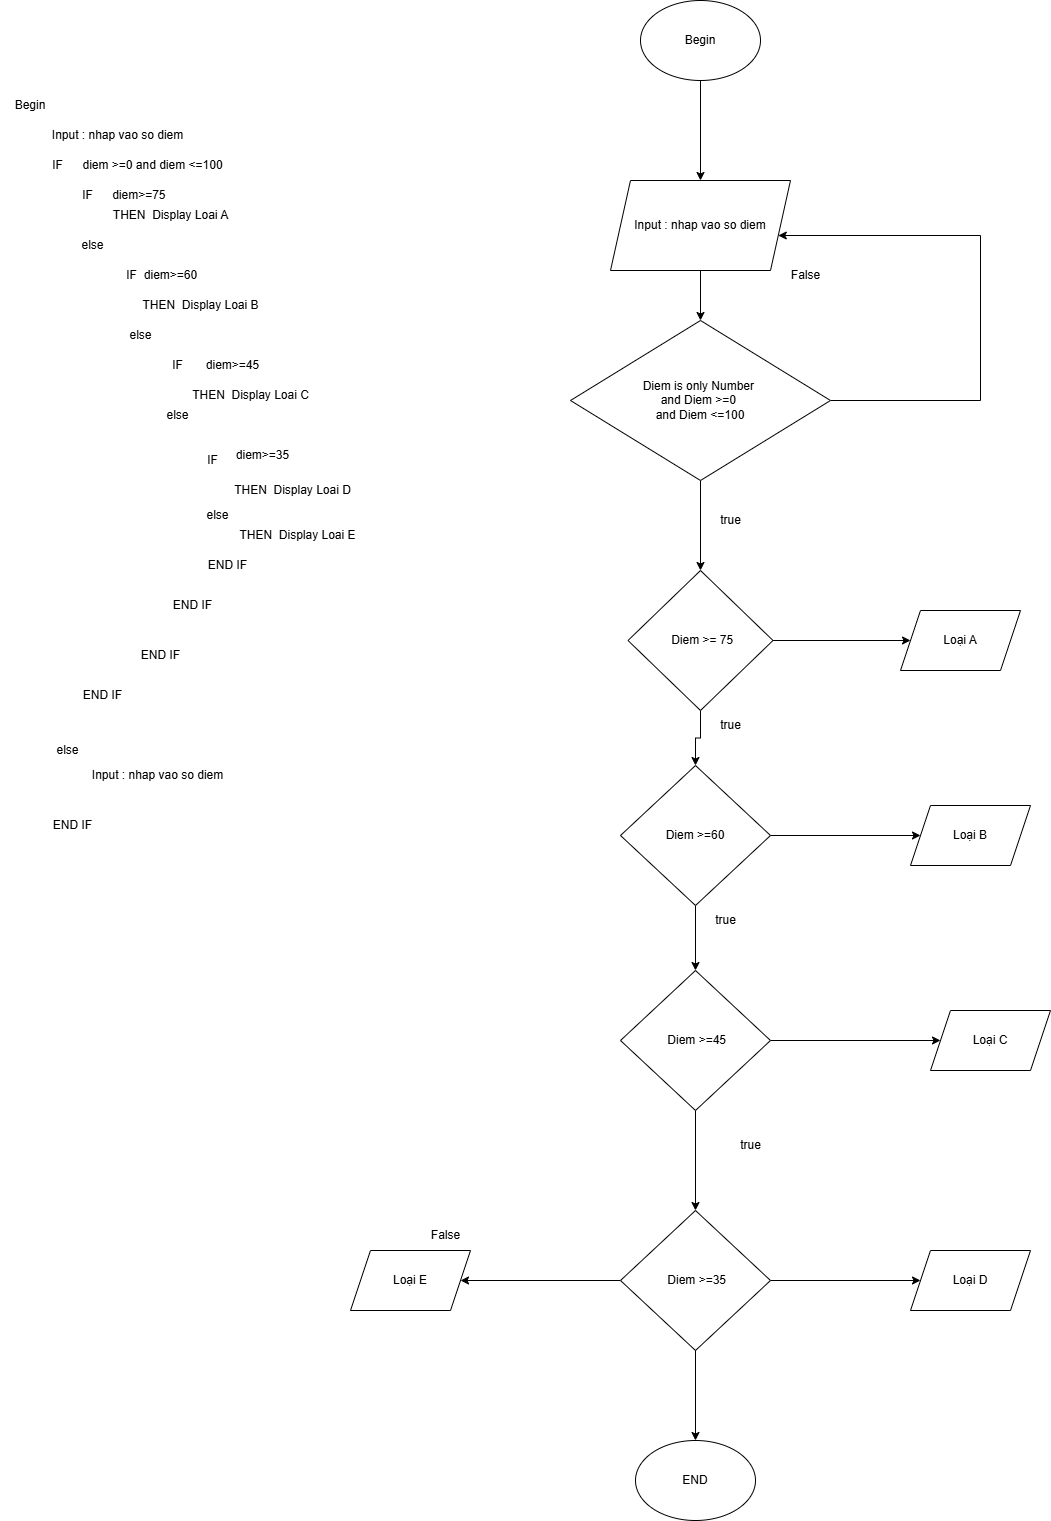

The diagram above was exported from draw.io. Its source (the exported page's mxGraphModel, read from the mxfile embedded in the PNG):
<mxGraphModel dx="2108" dy="562" grid="1" gridSize="10" guides="1" tooltips="1" connect="1" arrows="1" fold="1" page="1" pageScale="1" pageWidth="827" pageHeight="1169" math="0" shadow="0">
  <root>
    <mxCell id="KYCkDolp1RZYns7CVQwN-0" />
    <mxCell id="KYCkDolp1RZYns7CVQwN-1" parent="KYCkDolp1RZYns7CVQwN-0" />
    <mxCell id="Of_CRRKzckblZlo5VLmV-28" style="edgeStyle=orthogonalEdgeStyle;rounded=0;orthogonalLoop=1;jettySize=auto;html=1;exitX=0.5;exitY=1;exitDx=0;exitDy=0;entryX=0.5;entryY=0;entryDx=0;entryDy=0;" parent="KYCkDolp1RZYns7CVQwN-1" source="Of_CRRKzckblZlo5VLmV-0" target="Of_CRRKzckblZlo5VLmV-1" edge="1">
      <mxGeometry relative="1" as="geometry" />
    </mxCell>
    <mxCell id="Of_CRRKzckblZlo5VLmV-0" value="Begin" style="ellipse;whiteSpace=wrap;html=1;" parent="KYCkDolp1RZYns7CVQwN-1" vertex="1">
      <mxGeometry x="110" y="80" width="120" height="80" as="geometry" />
    </mxCell>
    <mxCell id="Of_CRRKzckblZlo5VLmV-3" style="edgeStyle=orthogonalEdgeStyle;rounded=0;orthogonalLoop=1;jettySize=auto;html=1;exitX=0.5;exitY=1;exitDx=0;exitDy=0;entryX=0.5;entryY=0;entryDx=0;entryDy=0;" parent="KYCkDolp1RZYns7CVQwN-1" source="Of_CRRKzckblZlo5VLmV-1" target="Of_CRRKzckblZlo5VLmV-2" edge="1">
      <mxGeometry relative="1" as="geometry" />
    </mxCell>
    <mxCell id="Of_CRRKzckblZlo5VLmV-1" value="Input : nhap vao so diem" style="shape=parallelogram;perimeter=parallelogramPerimeter;whiteSpace=wrap;html=1;fixedSize=1;" parent="KYCkDolp1RZYns7CVQwN-1" vertex="1">
      <mxGeometry x="80" y="260" width="180" height="90" as="geometry" />
    </mxCell>
    <mxCell id="Of_CRRKzckblZlo5VLmV-8" style="edgeStyle=orthogonalEdgeStyle;rounded=0;orthogonalLoop=1;jettySize=auto;html=1;exitX=0.5;exitY=1;exitDx=0;exitDy=0;entryX=0.5;entryY=0;entryDx=0;entryDy=0;" parent="KYCkDolp1RZYns7CVQwN-1" source="Of_CRRKzckblZlo5VLmV-2" target="Of_CRRKzckblZlo5VLmV-4" edge="1">
      <mxGeometry relative="1" as="geometry" />
    </mxCell>
    <mxCell id="Of_CRRKzckblZlo5VLmV-21" style="edgeStyle=orthogonalEdgeStyle;rounded=0;orthogonalLoop=1;jettySize=auto;html=1;" parent="KYCkDolp1RZYns7CVQwN-1" source="Of_CRRKzckblZlo5VLmV-2" target="Of_CRRKzckblZlo5VLmV-1" edge="1">
      <mxGeometry relative="1" as="geometry">
        <mxPoint x="170" y="426.18" as="sourcePoint" />
        <mxPoint x="124.70588235294122" y="250.00352941176476" as="targetPoint" />
        <Array as="points">
          <mxPoint x="450" y="480" />
          <mxPoint x="450" y="315" />
        </Array>
      </mxGeometry>
    </mxCell>
    <mxCell id="Of_CRRKzckblZlo5VLmV-2" value="Diem is only Number&amp;nbsp;&lt;div&gt;and Diem &amp;gt;=0&amp;nbsp;&lt;/div&gt;&lt;div&gt;and Diem &amp;lt;=100&lt;/div&gt;" style="rhombus;whiteSpace=wrap;html=1;" parent="KYCkDolp1RZYns7CVQwN-1" vertex="1">
      <mxGeometry x="40" y="400" width="260" height="160" as="geometry" />
    </mxCell>
    <mxCell id="Of_CRRKzckblZlo5VLmV-9" style="edgeStyle=orthogonalEdgeStyle;rounded=0;orthogonalLoop=1;jettySize=auto;html=1;exitX=0.5;exitY=1;exitDx=0;exitDy=0;entryX=0.5;entryY=0;entryDx=0;entryDy=0;" parent="KYCkDolp1RZYns7CVQwN-1" source="Of_CRRKzckblZlo5VLmV-4" target="Of_CRRKzckblZlo5VLmV-5" edge="1">
      <mxGeometry relative="1" as="geometry" />
    </mxCell>
    <mxCell id="Of_CRRKzckblZlo5VLmV-17" style="edgeStyle=orthogonalEdgeStyle;rounded=0;orthogonalLoop=1;jettySize=auto;html=1;exitX=1;exitY=0.5;exitDx=0;exitDy=0;entryX=0;entryY=0.5;entryDx=0;entryDy=0;" parent="KYCkDolp1RZYns7CVQwN-1" source="Of_CRRKzckblZlo5VLmV-4" target="Of_CRRKzckblZlo5VLmV-12" edge="1">
      <mxGeometry relative="1" as="geometry" />
    </mxCell>
    <mxCell id="Of_CRRKzckblZlo5VLmV-4" value="&amp;nbsp;Diem &amp;gt;= 75" style="rhombus;whiteSpace=wrap;html=1;" parent="KYCkDolp1RZYns7CVQwN-1" vertex="1">
      <mxGeometry x="97.5" y="650" width="145" height="140" as="geometry" />
    </mxCell>
    <mxCell id="Of_CRRKzckblZlo5VLmV-10" style="edgeStyle=orthogonalEdgeStyle;rounded=0;orthogonalLoop=1;jettySize=auto;html=1;exitX=0.5;exitY=1;exitDx=0;exitDy=0;entryX=0.5;entryY=0;entryDx=0;entryDy=0;" parent="KYCkDolp1RZYns7CVQwN-1" source="Of_CRRKzckblZlo5VLmV-5" target="Of_CRRKzckblZlo5VLmV-6" edge="1">
      <mxGeometry relative="1" as="geometry" />
    </mxCell>
    <mxCell id="Of_CRRKzckblZlo5VLmV-18" style="edgeStyle=orthogonalEdgeStyle;rounded=0;orthogonalLoop=1;jettySize=auto;html=1;exitX=1;exitY=0.5;exitDx=0;exitDy=0;" parent="KYCkDolp1RZYns7CVQwN-1" source="Of_CRRKzckblZlo5VLmV-5" target="Of_CRRKzckblZlo5VLmV-14" edge="1">
      <mxGeometry relative="1" as="geometry" />
    </mxCell>
    <mxCell id="Of_CRRKzckblZlo5VLmV-5" value="Diem &amp;gt;=60" style="rhombus;whiteSpace=wrap;html=1;" parent="KYCkDolp1RZYns7CVQwN-1" vertex="1">
      <mxGeometry x="90" y="845" width="150" height="140" as="geometry" />
    </mxCell>
    <mxCell id="Of_CRRKzckblZlo5VLmV-19" style="edgeStyle=orthogonalEdgeStyle;rounded=0;orthogonalLoop=1;jettySize=auto;html=1;exitX=1;exitY=0.5;exitDx=0;exitDy=0;entryX=0;entryY=0.5;entryDx=0;entryDy=0;" parent="KYCkDolp1RZYns7CVQwN-1" source="Of_CRRKzckblZlo5VLmV-6" target="Of_CRRKzckblZlo5VLmV-15" edge="1">
      <mxGeometry relative="1" as="geometry" />
    </mxCell>
    <mxCell id="ycl9fMxjnmXqdsLvqHUI-1" style="edgeStyle=orthogonalEdgeStyle;rounded=0;orthogonalLoop=1;jettySize=auto;html=1;exitX=0.5;exitY=1;exitDx=0;exitDy=0;" parent="KYCkDolp1RZYns7CVQwN-1" source="Of_CRRKzckblZlo5VLmV-6" target="Of_CRRKzckblZlo5VLmV-7" edge="1">
      <mxGeometry relative="1" as="geometry" />
    </mxCell>
    <mxCell id="Of_CRRKzckblZlo5VLmV-6" value="&amp;nbsp;Diem &amp;gt;=45" style="rhombus;whiteSpace=wrap;html=1;" parent="KYCkDolp1RZYns7CVQwN-1" vertex="1">
      <mxGeometry x="90" y="1050" width="150" height="140" as="geometry" />
    </mxCell>
    <mxCell id="Of_CRRKzckblZlo5VLmV-20" style="edgeStyle=orthogonalEdgeStyle;rounded=0;orthogonalLoop=1;jettySize=auto;html=1;exitX=1;exitY=0.5;exitDx=0;exitDy=0;entryX=0;entryY=0.5;entryDx=0;entryDy=0;" parent="KYCkDolp1RZYns7CVQwN-1" source="Of_CRRKzckblZlo5VLmV-7" target="Of_CRRKzckblZlo5VLmV-16" edge="1">
      <mxGeometry relative="1" as="geometry" />
    </mxCell>
    <mxCell id="Of_CRRKzckblZlo5VLmV-23" style="edgeStyle=orthogonalEdgeStyle;rounded=0;orthogonalLoop=1;jettySize=auto;html=1;exitX=0;exitY=0.5;exitDx=0;exitDy=0;" parent="KYCkDolp1RZYns7CVQwN-1" source="Of_CRRKzckblZlo5VLmV-7" target="Of_CRRKzckblZlo5VLmV-24" edge="1">
      <mxGeometry relative="1" as="geometry">
        <mxPoint x="-220" y="1210" as="targetPoint" />
      </mxGeometry>
    </mxCell>
    <mxCell id="Of_CRRKzckblZlo5VLmV-7" value="&amp;nbsp;Diem &amp;gt;=35" style="rhombus;whiteSpace=wrap;html=1;" parent="KYCkDolp1RZYns7CVQwN-1" vertex="1">
      <mxGeometry x="90" y="1290" width="150" height="140" as="geometry" />
    </mxCell>
    <mxCell id="Of_CRRKzckblZlo5VLmV-12" value="Loại A" style="shape=parallelogram;perimeter=parallelogramPerimeter;whiteSpace=wrap;html=1;fixedSize=1;" parent="KYCkDolp1RZYns7CVQwN-1" vertex="1">
      <mxGeometry x="370" y="690" width="120" height="60" as="geometry" />
    </mxCell>
    <mxCell id="Of_CRRKzckblZlo5VLmV-14" value="Loại B" style="shape=parallelogram;perimeter=parallelogramPerimeter;whiteSpace=wrap;html=1;fixedSize=1;" parent="KYCkDolp1RZYns7CVQwN-1" vertex="1">
      <mxGeometry x="380" y="885" width="120" height="60" as="geometry" />
    </mxCell>
    <mxCell id="Of_CRRKzckblZlo5VLmV-15" value="Loại C" style="shape=parallelogram;perimeter=parallelogramPerimeter;whiteSpace=wrap;html=1;fixedSize=1;" parent="KYCkDolp1RZYns7CVQwN-1" vertex="1">
      <mxGeometry x="400" y="1090" width="120" height="60" as="geometry" />
    </mxCell>
    <mxCell id="Of_CRRKzckblZlo5VLmV-16" value="Loại D" style="shape=parallelogram;perimeter=parallelogramPerimeter;whiteSpace=wrap;html=1;fixedSize=1;" parent="KYCkDolp1RZYns7CVQwN-1" vertex="1">
      <mxGeometry x="380" y="1330" width="120" height="60" as="geometry" />
    </mxCell>
    <mxCell id="Of_CRRKzckblZlo5VLmV-22" value="END" style="ellipse;whiteSpace=wrap;html=1;" parent="KYCkDolp1RZYns7CVQwN-1" vertex="1">
      <mxGeometry x="105" y="1520" width="120" height="80" as="geometry" />
    </mxCell>
    <mxCell id="Of_CRRKzckblZlo5VLmV-24" value="Loại E" style="shape=parallelogram;perimeter=parallelogramPerimeter;whiteSpace=wrap;html=1;fixedSize=1;" parent="KYCkDolp1RZYns7CVQwN-1" vertex="1">
      <mxGeometry x="-180" y="1330" width="120" height="60" as="geometry" />
    </mxCell>
    <mxCell id="Of_CRRKzckblZlo5VLmV-25" style="edgeStyle=orthogonalEdgeStyle;rounded=0;orthogonalLoop=1;jettySize=auto;html=1;exitX=0.5;exitY=1;exitDx=0;exitDy=0;entryX=0.5;entryY=0;entryDx=0;entryDy=0;" parent="KYCkDolp1RZYns7CVQwN-1" source="Of_CRRKzckblZlo5VLmV-7" target="Of_CRRKzckblZlo5VLmV-22" edge="1">
      <mxGeometry relative="1" as="geometry">
        <mxPoint y="1410" as="targetPoint" />
      </mxGeometry>
    </mxCell>
    <mxCell id="Of_CRRKzckblZlo5VLmV-26" value="False" style="text;html=1;align=center;verticalAlign=middle;resizable=0;points=[];autosize=1;strokeColor=none;fillColor=none;" parent="KYCkDolp1RZYns7CVQwN-1" vertex="1">
      <mxGeometry x="250" y="340" width="50" height="30" as="geometry" />
    </mxCell>
    <mxCell id="Of_CRRKzckblZlo5VLmV-27" value="False" style="text;html=1;align=center;verticalAlign=middle;resizable=0;points=[];autosize=1;strokeColor=none;fillColor=none;" parent="KYCkDolp1RZYns7CVQwN-1" vertex="1">
      <mxGeometry x="-110" y="1300" width="50" height="30" as="geometry" />
    </mxCell>
    <mxCell id="UOdYYuH3k5R3jPHZ5SwF-0" value="true" style="text;html=1;align=center;verticalAlign=middle;resizable=0;points=[];autosize=1;strokeColor=none;fillColor=none;" parent="KYCkDolp1RZYns7CVQwN-1" vertex="1">
      <mxGeometry x="180" y="585" width="40" height="30" as="geometry" />
    </mxCell>
    <mxCell id="UOdYYuH3k5R3jPHZ5SwF-1" value="true" style="text;html=1;align=center;verticalAlign=middle;resizable=0;points=[];autosize=1;strokeColor=none;fillColor=none;" parent="KYCkDolp1RZYns7CVQwN-1" vertex="1">
      <mxGeometry x="180" y="790" width="40" height="30" as="geometry" />
    </mxCell>
    <mxCell id="UOdYYuH3k5R3jPHZ5SwF-2" value="true" style="text;html=1;align=center;verticalAlign=middle;resizable=0;points=[];autosize=1;strokeColor=none;fillColor=none;" parent="KYCkDolp1RZYns7CVQwN-1" vertex="1">
      <mxGeometry x="175" y="985" width="40" height="30" as="geometry" />
    </mxCell>
    <mxCell id="UOdYYuH3k5R3jPHZ5SwF-3" value="true" style="text;html=1;align=center;verticalAlign=middle;resizable=0;points=[];autosize=1;strokeColor=none;fillColor=none;" parent="KYCkDolp1RZYns7CVQwN-1" vertex="1">
      <mxGeometry x="200" y="1210" width="40" height="30" as="geometry" />
    </mxCell>
    <mxCell id="UOdYYuH3k5R3jPHZ5SwF-5" value="Begin" style="text;html=1;align=center;verticalAlign=middle;whiteSpace=wrap;rounded=0;" parent="KYCkDolp1RZYns7CVQwN-1" vertex="1">
      <mxGeometry x="-530" y="170" width="60" height="30" as="geometry" />
    </mxCell>
    <mxCell id="UOdYYuH3k5R3jPHZ5SwF-7" value="Input : nhap vao so diem" style="text;html=1;align=center;verticalAlign=middle;resizable=0;points=[];autosize=1;strokeColor=none;fillColor=none;" parent="KYCkDolp1RZYns7CVQwN-1" vertex="1">
      <mxGeometry x="-488" y="200" width="150" height="30" as="geometry" />
    </mxCell>
    <mxCell id="UOdYYuH3k5R3jPHZ5SwF-8" value="IF" style="text;html=1;align=center;verticalAlign=middle;resizable=0;points=[];autosize=1;strokeColor=none;fillColor=none;" parent="KYCkDolp1RZYns7CVQwN-1" vertex="1">
      <mxGeometry x="-488" y="230" width="30" height="30" as="geometry" />
    </mxCell>
    <mxCell id="UOdYYuH3k5R3jPHZ5SwF-9" value="diem &amp;gt;=0 and diem &amp;lt;=100" style="text;html=1;align=center;verticalAlign=middle;resizable=0;points=[];autosize=1;strokeColor=none;fillColor=none;" parent="KYCkDolp1RZYns7CVQwN-1" vertex="1">
      <mxGeometry x="-458" y="230" width="160" height="30" as="geometry" />
    </mxCell>
    <mxCell id="UOdYYuH3k5R3jPHZ5SwF-10" value="IF" style="text;html=1;align=center;verticalAlign=middle;resizable=0;points=[];autosize=1;strokeColor=none;fillColor=none;" parent="KYCkDolp1RZYns7CVQwN-1" vertex="1">
      <mxGeometry x="-458" y="260" width="30" height="30" as="geometry" />
    </mxCell>
    <mxCell id="UOdYYuH3k5R3jPHZ5SwF-12" value="diem&amp;gt;=75&amp;nbsp;" style="text;html=1;align=center;verticalAlign=middle;resizable=0;points=[];autosize=1;strokeColor=none;fillColor=none;" parent="KYCkDolp1RZYns7CVQwN-1" vertex="1">
      <mxGeometry x="-430" y="260" width="80" height="30" as="geometry" />
    </mxCell>
    <mxCell id="UOdYYuH3k5R3jPHZ5SwF-13" value="THEN&amp;nbsp; Display Loai A" style="text;html=1;align=center;verticalAlign=middle;resizable=0;points=[];autosize=1;strokeColor=none;fillColor=none;" parent="KYCkDolp1RZYns7CVQwN-1" vertex="1">
      <mxGeometry x="-430" y="280" width="140" height="30" as="geometry" />
    </mxCell>
    <mxCell id="UOdYYuH3k5R3jPHZ5SwF-14" value="else" style="text;html=1;align=center;verticalAlign=middle;resizable=0;points=[];autosize=1;strokeColor=none;fillColor=none;" parent="KYCkDolp1RZYns7CVQwN-1" vertex="1">
      <mxGeometry x="-463" y="310" width="50" height="30" as="geometry" />
    </mxCell>
    <mxCell id="UOdYYuH3k5R3jPHZ5SwF-15" value="IF" style="text;html=1;align=center;verticalAlign=middle;resizable=0;points=[];autosize=1;strokeColor=none;fillColor=none;" parent="KYCkDolp1RZYns7CVQwN-1" vertex="1">
      <mxGeometry x="-414" y="340" width="30" height="30" as="geometry" />
    </mxCell>
    <mxCell id="UOdYYuH3k5R3jPHZ5SwF-16" value="diem&amp;gt;=60" style="text;html=1;align=center;verticalAlign=middle;resizable=0;points=[];autosize=1;strokeColor=none;fillColor=none;" parent="KYCkDolp1RZYns7CVQwN-1" vertex="1">
      <mxGeometry x="-400" y="340" width="80" height="30" as="geometry" />
    </mxCell>
    <mxCell id="UOdYYuH3k5R3jPHZ5SwF-17" value="THEN&amp;nbsp; Display Loai B" style="text;html=1;align=center;verticalAlign=middle;resizable=0;points=[];autosize=1;strokeColor=none;fillColor=none;" parent="KYCkDolp1RZYns7CVQwN-1" vertex="1">
      <mxGeometry x="-400" y="370" width="140" height="30" as="geometry" />
    </mxCell>
    <mxCell id="UOdYYuH3k5R3jPHZ5SwF-18" value="else" style="text;html=1;align=center;verticalAlign=middle;resizable=0;points=[];autosize=1;strokeColor=none;fillColor=none;" parent="KYCkDolp1RZYns7CVQwN-1" vertex="1">
      <mxGeometry x="-415" y="400" width="50" height="30" as="geometry" />
    </mxCell>
    <mxCell id="UOdYYuH3k5R3jPHZ5SwF-19" value="IF" style="text;html=1;align=center;verticalAlign=middle;resizable=0;points=[];autosize=1;strokeColor=none;fillColor=none;" parent="KYCkDolp1RZYns7CVQwN-1" vertex="1">
      <mxGeometry x="-368" y="430" width="30" height="30" as="geometry" />
    </mxCell>
    <mxCell id="UOdYYuH3k5R3jPHZ5SwF-20" value="diem&amp;gt;=45" style="text;html=1;align=center;verticalAlign=middle;resizable=0;points=[];autosize=1;strokeColor=none;fillColor=none;" parent="KYCkDolp1RZYns7CVQwN-1" vertex="1">
      <mxGeometry x="-338" y="430" width="80" height="30" as="geometry" />
    </mxCell>
    <mxCell id="UOdYYuH3k5R3jPHZ5SwF-21" value="THEN&amp;nbsp; Display Loai C" style="text;html=1;align=center;verticalAlign=middle;resizable=0;points=[];autosize=1;strokeColor=none;fillColor=none;" parent="KYCkDolp1RZYns7CVQwN-1" vertex="1">
      <mxGeometry x="-350" y="460" width="140" height="30" as="geometry" />
    </mxCell>
    <mxCell id="UOdYYuH3k5R3jPHZ5SwF-22" value="else" style="text;html=1;align=center;verticalAlign=middle;resizable=0;points=[];autosize=1;strokeColor=none;fillColor=none;" parent="KYCkDolp1RZYns7CVQwN-1" vertex="1">
      <mxGeometry x="-378" y="480" width="50" height="30" as="geometry" />
    </mxCell>
    <mxCell id="ycl9fMxjnmXqdsLvqHUI-2" value="IF" style="text;html=1;align=center;verticalAlign=middle;resizable=0;points=[];autosize=1;strokeColor=none;fillColor=none;" parent="KYCkDolp1RZYns7CVQwN-1" vertex="1">
      <mxGeometry x="-333" y="525" width="30" height="30" as="geometry" />
    </mxCell>
    <mxCell id="ycl9fMxjnmXqdsLvqHUI-3" value="diem&amp;gt;=35" style="text;html=1;align=center;verticalAlign=middle;resizable=0;points=[];autosize=1;strokeColor=none;fillColor=none;" parent="KYCkDolp1RZYns7CVQwN-1" vertex="1">
      <mxGeometry x="-308" y="520" width="80" height="30" as="geometry" />
    </mxCell>
    <mxCell id="ycl9fMxjnmXqdsLvqHUI-4" value="THEN&amp;nbsp; Display Loai D" style="text;html=1;align=center;verticalAlign=middle;resizable=0;points=[];autosize=1;strokeColor=none;fillColor=none;" parent="KYCkDolp1RZYns7CVQwN-1" vertex="1">
      <mxGeometry x="-308" y="555" width="140" height="30" as="geometry" />
    </mxCell>
    <mxCell id="ycl9fMxjnmXqdsLvqHUI-5" value="else" style="text;html=1;align=center;verticalAlign=middle;resizable=0;points=[];autosize=1;strokeColor=none;fillColor=none;" parent="KYCkDolp1RZYns7CVQwN-1" vertex="1">
      <mxGeometry x="-338" y="580" width="50" height="30" as="geometry" />
    </mxCell>
    <mxCell id="ycl9fMxjnmXqdsLvqHUI-6" value="THEN&amp;nbsp; Display Loai E" style="text;html=1;align=center;verticalAlign=middle;resizable=0;points=[];autosize=1;strokeColor=none;fillColor=none;" parent="KYCkDolp1RZYns7CVQwN-1" vertex="1">
      <mxGeometry x="-303" y="600" width="140" height="30" as="geometry" />
    </mxCell>
    <mxCell id="ycl9fMxjnmXqdsLvqHUI-7" value="END IF" style="text;html=1;align=center;verticalAlign=middle;resizable=0;points=[];autosize=1;strokeColor=none;fillColor=none;" parent="KYCkDolp1RZYns7CVQwN-1" vertex="1">
      <mxGeometry x="-333" y="630" width="60" height="30" as="geometry" />
    </mxCell>
    <mxCell id="ycl9fMxjnmXqdsLvqHUI-8" value="END IF" style="text;html=1;align=center;verticalAlign=middle;resizable=0;points=[];autosize=1;strokeColor=none;fillColor=none;" parent="KYCkDolp1RZYns7CVQwN-1" vertex="1">
      <mxGeometry x="-368" y="670" width="60" height="30" as="geometry" />
    </mxCell>
    <mxCell id="ycl9fMxjnmXqdsLvqHUI-9" value="END IF" style="text;html=1;align=center;verticalAlign=middle;resizable=0;points=[];autosize=1;strokeColor=none;fillColor=none;" parent="KYCkDolp1RZYns7CVQwN-1" vertex="1">
      <mxGeometry x="-400" y="720" width="60" height="30" as="geometry" />
    </mxCell>
    <mxCell id="ycl9fMxjnmXqdsLvqHUI-10" value="END IF" style="text;html=1;align=center;verticalAlign=middle;resizable=0;points=[];autosize=1;strokeColor=none;fillColor=none;" parent="KYCkDolp1RZYns7CVQwN-1" vertex="1">
      <mxGeometry x="-458" y="760" width="60" height="30" as="geometry" />
    </mxCell>
    <mxCell id="ycl9fMxjnmXqdsLvqHUI-11" value="else" style="text;html=1;align=center;verticalAlign=middle;resizable=0;points=[];autosize=1;strokeColor=none;fillColor=none;" parent="KYCkDolp1RZYns7CVQwN-1" vertex="1">
      <mxGeometry x="-488" y="815" width="50" height="30" as="geometry" />
    </mxCell>
    <mxCell id="ycl9fMxjnmXqdsLvqHUI-12" value="Input : nhap vao so diem" style="text;html=1;align=center;verticalAlign=middle;resizable=0;points=[];autosize=1;strokeColor=none;fillColor=none;" parent="KYCkDolp1RZYns7CVQwN-1" vertex="1">
      <mxGeometry x="-448" y="840" width="150" height="30" as="geometry" />
    </mxCell>
    <mxCell id="ycl9fMxjnmXqdsLvqHUI-13" value="END IF" style="text;html=1;align=center;verticalAlign=middle;resizable=0;points=[];autosize=1;strokeColor=none;fillColor=none;" parent="KYCkDolp1RZYns7CVQwN-1" vertex="1">
      <mxGeometry x="-488" y="890" width="60" height="30" as="geometry" />
    </mxCell>
  </root>
</mxGraphModel>